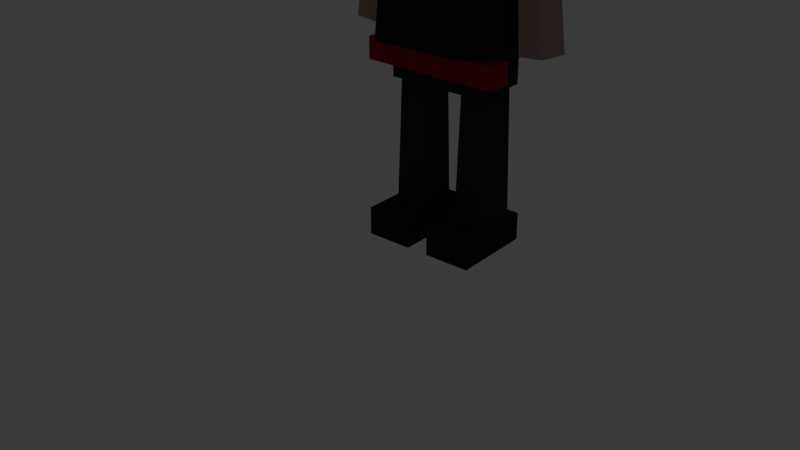 # Source: infected_girl.blend  (saved by Blender 5.1.30; exported with 4.5.12 LTS)
import bpy
from mathutils import Matrix  # noqa: F401  (used for matrix-valued properties, if any)

bpy.ops.wm.read_factory_settings(use_empty=True)
scene = bpy.context.scene
scene.name = 'Scene'

# ---- collections
col_collection = bpy.data.collections.new('Collection'); scene.collection.children.link(col_collection)

# ---- materials (node trees are filled in below, after node groups)
mat_legs = bpy.data.materials.new('legs')
mat_legs.diffuse_color = (0.025, 0.03, 0.045, 1.0)
mat_top = bpy.data.materials.new('top')
mat_top.diffuse_color = (0.018, 0.018, 0.025, 1.0)
mat_skin = bpy.data.materials.new('skin')
mat_skin.diffuse_color = (0.5, 0.34, 0.29, 1.0)
mat_hair = bpy.data.materials.new('hair')
mat_hair.diffuse_color = (0.008, 0.006, 0.009, 1.0)
mat_black = bpy.data.materials.new('black')
mat_black.diffuse_color = (0.012, 0.012, 0.018, 1.0)
mat_accent = bpy.data.materials.new('accent')
mat_accent.diffuse_color = (0.42, 0.015, 0.035, 1.0)
mat_eye_red = bpy.data.materials.new('eye_red')
mat_eye_red.diffuse_color = (0.9, 0.005, 0.01, 1.0)

# ---- material node trees
mat_legs.use_nodes = True; mat_legs.node_tree.nodes.clear()
_N = mat_legs.node_tree.nodes; _L = mat_legs.node_tree.links
n0 = _N.new('ShaderNodeBsdfPrincipled'); n0.name = 'Principled BSDF'; n0.location = (-200, 100)
n0.inputs[0].default_value = (0.025, 0.03, 0.045, 1.0)
n0.inputs[2].default_value = 1.0
n1 = _N.new('ShaderNodeOutputMaterial'); n1.name = 'Material Output'; n1.location = (200, 100)
_L.new(n0.outputs[0], n1.inputs[0])
n1.is_active_output = True
mat_top.use_nodes = True; mat_top.node_tree.nodes.clear()
_N = mat_top.node_tree.nodes; _L = mat_top.node_tree.links
n0 = _N.new('ShaderNodeBsdfPrincipled'); n0.name = 'Principled BSDF'; n0.location = (-200, 100)
n0.inputs[0].default_value = (0.018, 0.018, 0.025, 1.0)
n0.inputs[2].default_value = 1.0
n1 = _N.new('ShaderNodeOutputMaterial'); n1.name = 'Material Output'; n1.location = (200, 100)
_L.new(n0.outputs[0], n1.inputs[0])
n1.is_active_output = True
mat_skin.use_nodes = True; mat_skin.node_tree.nodes.clear()
_N = mat_skin.node_tree.nodes; _L = mat_skin.node_tree.links
n0 = _N.new('ShaderNodeBsdfPrincipled'); n0.name = 'Principled BSDF'; n0.location = (-200, 100)
n0.inputs[0].default_value = (0.5, 0.34, 0.29, 1.0)
n0.inputs[2].default_value = 1.0
n1 = _N.new('ShaderNodeOutputMaterial'); n1.name = 'Material Output'; n1.location = (200, 100)
_L.new(n0.outputs[0], n1.inputs[0])
n1.is_active_output = True
mat_hair.use_nodes = True; mat_hair.node_tree.nodes.clear()
_N = mat_hair.node_tree.nodes; _L = mat_hair.node_tree.links
n0 = _N.new('ShaderNodeBsdfPrincipled'); n0.name = 'Principled BSDF'; n0.location = (-200, 100)
n0.inputs[0].default_value = (0.008, 0.006, 0.009, 1.0)
n0.inputs[2].default_value = 1.0
n1 = _N.new('ShaderNodeOutputMaterial'); n1.name = 'Material Output'; n1.location = (200, 100)
_L.new(n0.outputs[0], n1.inputs[0])
n1.is_active_output = True
mat_black.use_nodes = True; mat_black.node_tree.nodes.clear()
_N = mat_black.node_tree.nodes; _L = mat_black.node_tree.links
n0 = _N.new('ShaderNodeBsdfPrincipled'); n0.name = 'Principled BSDF'; n0.location = (-200, 100)
n0.inputs[0].default_value = (0.012, 0.012, 0.018, 1.0)
n0.inputs[2].default_value = 1.0
n1 = _N.new('ShaderNodeOutputMaterial'); n1.name = 'Material Output'; n1.location = (200, 100)
_L.new(n0.outputs[0], n1.inputs[0])
n1.is_active_output = True
mat_accent.use_nodes = True; mat_accent.node_tree.nodes.clear()
_N = mat_accent.node_tree.nodes; _L = mat_accent.node_tree.links
n0 = _N.new('ShaderNodeBsdfPrincipled'); n0.name = 'Principled BSDF'; n0.location = (-200, 100)
n0.inputs[0].default_value = (0.42, 0.015, 0.035, 1.0)
n0.inputs[2].default_value = 1.0
n1 = _N.new('ShaderNodeOutputMaterial'); n1.name = 'Material Output'; n1.location = (200, 100)
_L.new(n0.outputs[0], n1.inputs[0])
n1.is_active_output = True
mat_eye_red.use_nodes = True; mat_eye_red.node_tree.nodes.clear()
_N = mat_eye_red.node_tree.nodes; _L = mat_eye_red.node_tree.links
n0 = _N.new('ShaderNodeBsdfPrincipled'); n0.name = 'Principled BSDF'; n0.location = (-200, 100)
n0.inputs[0].default_value = (0.9, 0.005, 0.01, 1.0)
n0.inputs[2].default_value = 1.0
n0.inputs[27].default_value = (1.0, 0.0, 0.0, 1.0)
n0.inputs[28].default_value = 2.0
n1 = _N.new('ShaderNodeOutputMaterial'); n1.name = 'Material Output'; n1.location = (200, 100)
_L.new(n0.outputs[0], n1.inputs[0])
n1.is_active_output = True

# ---- world
world_world = bpy.data.worlds.new('World'); scene.world = world_world
world_world.use_nodes = True; world_world.node_tree.nodes.clear()
_N = world_world.node_tree.nodes; _L = world_world.node_tree.links
n0 = _N.new('ShaderNodeOutputWorld'); n0.name = 'World Output'; n0.location = (200, 100)
n1 = _N.new('ShaderNodeBackground'); n1.name = 'Background'; n1.location = (-200, 100)
n1.inputs[0].default_value = (0.05088, 0.05088, 0.05088, 1.0)
_L.new(n1.outputs[0], n0.inputs[0])
n0.is_active_output = True
world_world.color = (0.02, 0.02, 0.025)
world_world.sun_shadow_jitter_overblur = 0.0

# ---- meshes
me_cube = bpy.data.meshes.new('Cube')
me_cube.from_pydata([(-0.32, -0.18, -0.17), (-0.32, -0.18, 0.17), (-0.32, 0.18, -0.17), (-0.32, 0.18, 0.17), (0.32, -0.18, -0.17), (0.32, -0.18, 0.17), (0.32, 0.18, -0.17), (0.32, 0.18, 0.17)], [], [(0, 1, 3, 2), (2, 3, 7, 6), (6, 7, 5, 4), (4, 5, 1, 0), (2, 6, 4, 0), (7, 3, 1, 5)])
_uv = me_cube.uv_layers.new(name='UVMap')
_uv.uv.foreach_set('vector', [0.375, 0.0, 0.625, 0.0, 0.625, 0.25, 0.375, 0.25, 0.375, 0.25, 0.625, 0.25, 0.625, 0.5, 0.375, 0.5, 0.375, 0.5, 0.625, 0.5, 0.625, 0.75, 0.375, 0.75, 0.375, 0.75, 0.625, 0.75, 0.625, 1.0, 0.375, 1.0, 0.125, 0.5, 0.375, 0.5, 0.375, 0.75, 0.125, 0.75, 0.625, 0.5, 0.875, 0.5, 0.875, 0.75, 0.625, 0.75])
me_cube.materials.append(mat_legs)
me_cube.update()
me_cone = bpy.data.meshes.new('Cone')
me_cone.from_pydata([(0.0, 0.48, -0.49), (0.0, 0.3936, 0.49), (0.4565, 0.1483, -0.49), (0.3743, 0.1216, 0.49), (0.2821, -0.3883, -0.49), (0.2314, -0.3184, 0.49), (-0.2821, -0.3883, -0.49), (-0.2314, -0.3184, 0.49), (-0.4565, 0.1483, -0.49), (-0.3743, 0.1216, 0.49)], [], [(0, 1, 3, 2), (2, 3, 5, 4), (4, 5, 7, 6), (3, 1, 9, 7, 5), (6, 7, 9, 8), (8, 9, 1, 0), (0, 2, 4, 6, 8)])
_uv = me_cone.uv_layers.new(name='UVMap')
_uv.uv.foreach_set('vector', [1.0, 0.5, 1.0, 1.0, 0.8, 1.0, 0.8, 0.5, 0.8, 0.5, 0.8, 1.0, 0.6, 1.0, 0.6, 0.5, 0.6, 0.5, 0.6, 1.0, 0.4, 1.0, 0.4, 0.5, 0.4783, 0.3242, 0.25, 0.49, 0.02175, 0.3242, 0.1089, 0.05584, 0.3911, 0.05584, 0.4, 0.5, 0.4, 1.0, 0.2, 1.0, 0.2, 0.5, 0.2, 0.5, 0.2, 1.0, 2.98e-08, 1.0, 2.98e-08, 0.5, 0.75, 0.49, 0.9783, 0.3242, 0.8911, 0.05584, 0.6089, 0.05584, 0.5217, 0.3242])
me_cone.materials.append(mat_top)
me_cone.update()
me_cone_001 = bpy.data.meshes.new('Cone.001')
me_cone_001.from_pydata([(0.0, 0.15, -0.12), (0.0, 0.123, 0.12), (0.1427, 0.04635, -0.12), (0.117, 0.03801, 0.12), (0.08817, -0.1214, -0.12), (0.0723, -0.09951, 0.12), (-0.08817, -0.1214, -0.12), (-0.0723, -0.09951, 0.12), (-0.1427, 0.04635, -0.12), (-0.117, 0.03801, 0.12)], [], [(0, 1, 3, 2), (2, 3, 5, 4), (4, 5, 7, 6), (3, 1, 9, 7, 5), (6, 7, 9, 8), (8, 9, 1, 0), (0, 2, 4, 6, 8)])
_uv = me_cone_001.uv_layers.new(name='UVMap')
_uv.uv.foreach_set('vector', [1.0, 0.5, 1.0, 1.0, 0.8, 1.0, 0.8, 0.5, 0.8, 0.5, 0.8, 1.0, 0.6, 1.0, 0.6, 0.5, 0.6, 0.5, 0.6, 1.0, 0.4, 1.0, 0.4, 0.5, 0.4783, 0.3242, 0.25, 0.49, 0.02175, 0.3242, 0.1089, 0.05584, 0.3911, 0.05584, 0.4, 0.5, 0.4, 1.0, 0.2, 1.0, 0.2, 0.5, 0.2, 0.5, 0.2, 1.0, 2.98e-08, 1.0, 2.98e-08, 0.5, 0.75, 0.49, 0.9783, 0.3242, 0.8911, 0.05584, 0.6089, 0.05584, 0.5217, 0.3242])
me_cone_001.materials.append(mat_skin)
me_cone_001.update()
me_icosphere = bpy.data.meshes.new('Icosphere')
me_icosphere.from_pydata([(0.0, 0.0, -0.4104), (0.253, -0.1758, -0.1835), (-0.09662, -0.2845, -0.1835), (-0.3127, 0.0, -0.1835), (-0.09662, 0.2845, -0.1835), (0.253, 0.1758, -0.1835), (0.09662, -0.2845, 0.1835), (-0.253, -0.1758, 0.1835), (-0.253, 0.1758, 0.1835), (0.09662, 0.2845, 0.1835), (0.3127, 0.0, 0.1835), (0.0, 0.0, 0.4104)], [], [(0, 1, 2), (1, 0, 5), (0, 2, 3), (0, 3, 4), (0, 4, 5), (1, 5, 10), (2, 1, 6), (3, 2, 7), (4, 3, 8), (5, 4, 9), (1, 10, 6), (2, 6, 7), (3, 7, 8), (4, 8, 9), (5, 9, 10), (6, 10, 11), (7, 6, 11), (8, 7, 11), (9, 8, 11), (10, 9, 11)])
_uv = me_icosphere.uv_layers.new(name='UVMap')
_uv.uv.foreach_set('vector', [0.1818, 0.0, 0.2727, 0.1575, 0.09091, 0.1575, 0.2727, 0.1575, 0.3636, 0.0, 0.4545, 0.1575, 0.9091, 0.0, 1.0, 0.1575, 0.8182, 0.1575, 0.7273, 0.0, 0.8182, 0.1575, 0.6364, 0.1575, 0.5455, 0.0, 0.6364, 0.1575, 0.4545, 0.1575, 0.2727, 0.1575, 0.4545, 0.1575, 0.3636, 0.3149, 0.09091, 0.1575, 0.2727, 0.1575, 0.1818, 0.3149, 0.8182, 0.1575, 1.0, 0.1575, 0.9091, 0.3149, 0.6364, 0.1575, 0.8182, 0.1575, 0.7273, 0.3149, 0.4545, 0.1575, 0.6364, 0.1575, 0.5455, 0.3149, 0.2727, 0.1575, 0.3636, 0.3149, 0.1818, 0.3149, 0.09091, 0.1575, 0.1818, 0.3149, 0.0, 0.3149, 0.8182, 0.1575, 0.9091, 0.3149, 0.7273, 0.3149, 0.6364, 0.1575, 0.7273, 0.3149, 0.5455, 0.3149, 0.4545, 0.1575, 0.5455, 0.3149, 0.3636, 0.3149, 0.1818, 0.3149, 0.3636, 0.3149, 0.2727, 0.4724, 0.0, 0.3149, 0.1818, 0.3149, 0.09091, 0.4724, 0.7273, 0.3149, 0.9091, 0.3149, 0.8182, 0.4724, 0.5455, 0.3149, 0.7273, 0.3149, 0.6364, 0.4724, 0.3636, 0.3149, 0.5455, 0.3149, 0.4545, 0.4724])
me_icosphere.materials.append(mat_skin)
me_icosphere.update()
me_icosphere_001 = bpy.data.meshes.new('Icosphere.001')
me_icosphere_001.from_pydata([(0.0, 0.0, -0.4252), (0.2931, -0.1959, -0.1902), (-0.1119, -0.3169, -0.1902), (-0.3622, 0.0, -0.1902), (-0.1119, 0.3169, -0.1902), (0.2931, 0.1959, -0.1902), (0.1119, -0.3169, 0.1902), (-0.2931, -0.1959, 0.1902), (-0.2931, 0.1959, 0.1902), (0.1119, 0.3169, 0.1902), (0.3622, 0.0, 0.1902), (0.0, 0.0, 0.4252)], [], [(0, 1, 2), (1, 0, 5), (0, 2, 3), (0, 3, 4), (0, 4, 5), (1, 5, 10), (2, 1, 6), (3, 2, 7), (4, 3, 8), (5, 4, 9), (1, 10, 6), (2, 6, 7), (3, 7, 8), (4, 8, 9), (5, 9, 10), (6, 10, 11), (7, 6, 11), (8, 7, 11), (9, 8, 11), (10, 9, 11)])
_uv = me_icosphere_001.uv_layers.new(name='UVMap')
_uv.uv.foreach_set('vector', [0.1818, 0.0, 0.2727, 0.1575, 0.09091, 0.1575, 0.2727, 0.1575, 0.3636, 0.0, 0.4545, 0.1575, 0.9091, 0.0, 1.0, 0.1575, 0.8182, 0.1575, 0.7273, 0.0, 0.8182, 0.1575, 0.6364, 0.1575, 0.5455, 0.0, 0.6364, 0.1575, 0.4545, 0.1575, 0.2727, 0.1575, 0.4545, 0.1575, 0.3636, 0.3149, 0.09091, 0.1575, 0.2727, 0.1575, 0.1818, 0.3149, 0.8182, 0.1575, 1.0, 0.1575, 0.9091, 0.3149, 0.6364, 0.1575, 0.8182, 0.1575, 0.7273, 0.3149, 0.4545, 0.1575, 0.6364, 0.1575, 0.5455, 0.3149, 0.2727, 0.1575, 0.3636, 0.3149, 0.1818, 0.3149, 0.09091, 0.1575, 0.1818, 0.3149, 0.0, 0.3149, 0.8182, 0.1575, 0.9091, 0.3149, 0.7273, 0.3149, 0.6364, 0.1575, 0.7273, 0.3149, 0.5455, 0.3149, 0.4545, 0.1575, 0.5455, 0.3149, 0.3636, 0.3149, 0.1818, 0.3149, 0.3636, 0.3149, 0.2727, 0.4724, 0.0, 0.3149, 0.1818, 0.3149, 0.09091, 0.4724, 0.7273, 0.3149, 0.9091, 0.3149, 0.8182, 0.4724, 0.5455, 0.3149, 0.7273, 0.3149, 0.6364, 0.4724, 0.3636, 0.3149, 0.5455, 0.3149, 0.4545, 0.4724])
me_icosphere_001.materials.append(mat_hair)
me_icosphere_001.update()
me_cube_001 = bpy.data.meshes.new('Cube.001')
me_cube_001.from_pydata([(-0.35, -0.05, -0.085), (-0.35, -0.05, 0.085), (-0.35, 0.05, -0.085), (-0.35, 0.05, 0.085), (0.35, -0.05, -0.085), (0.35, -0.05, 0.085), (0.35, 0.05, -0.085), (0.35, 0.05, 0.085)], [], [(0, 1, 3, 2), (2, 3, 7, 6), (6, 7, 5, 4), (4, 5, 1, 0), (2, 6, 4, 0), (7, 3, 1, 5)])
_uv = me_cube_001.uv_layers.new(name='UVMap')
_uv.uv.foreach_set('vector', [0.375, 0.0, 0.625, 0.0, 0.625, 0.25, 0.375, 0.25, 0.375, 0.25, 0.625, 0.25, 0.625, 0.5, 0.375, 0.5, 0.375, 0.5, 0.625, 0.5, 0.625, 0.75, 0.375, 0.75, 0.375, 0.75, 0.625, 0.75, 0.625, 1.0, 0.375, 1.0, 0.125, 0.5, 0.375, 0.5, 0.375, 0.75, 0.125, 0.75, 0.625, 0.5, 0.875, 0.5, 0.875, 0.75, 0.625, 0.75])
me_cube_001.materials.append(mat_hair)
me_cube_001.update()
me_cone_002 = bpy.data.meshes.new('Cone.002')
me_cone_002.from_pydata([(0.0, 0.13, -0.43), (0.0, 0.1066, 0.43), (0.1236, 0.04017, -0.43), (0.1014, 0.03294, 0.43), (0.07641, -0.1052, -0.43), (0.06266, -0.08624, 0.43), (-0.07641, -0.1052, -0.43), (-0.06266, -0.08624, 0.43), (-0.1236, 0.04017, -0.43), (-0.1014, 0.03294, 0.43)], [], [(0, 1, 3, 2), (2, 3, 5, 4), (4, 5, 7, 6), (3, 1, 9, 7, 5), (6, 7, 9, 8), (8, 9, 1, 0), (0, 2, 4, 6, 8)])
_uv = me_cone_002.uv_layers.new(name='UVMap')
_uv.uv.foreach_set('vector', [1.0, 0.5, 1.0, 1.0, 0.8, 1.0, 0.8, 0.5, 0.8, 0.5, 0.8, 1.0, 0.6, 1.0, 0.6, 0.5, 0.6, 0.5, 0.6, 1.0, 0.4, 1.0, 0.4, 0.5, 0.4783, 0.3242, 0.25, 0.49, 0.02175, 0.3242, 0.1089, 0.05584, 0.3911, 0.05584, 0.4, 0.5, 0.4, 1.0, 0.2, 1.0, 0.2, 0.5, 0.2, 0.5, 0.2, 1.0, 2.98e-08, 1.0, 2.98e-08, 0.5, 0.75, 0.49, 0.9783, 0.3242, 0.8911, 0.05584, 0.6089, 0.05584, 0.5217, 0.3242])
me_cone_002.materials.append(mat_skin)
me_cone_002.update()
me_cone_003 = bpy.data.meshes.new('Cone.003')
me_cone_003.from_pydata([(0.0, 0.13, -0.43), (0.0, 0.1066, 0.43), (0.1236, 0.04017, -0.43), (0.1014, 0.03294, 0.43), (0.07641, -0.1052, -0.43), (0.06266, -0.08624, 0.43), (-0.07641, -0.1052, -0.43), (-0.06266, -0.08624, 0.43), (-0.1236, 0.04017, -0.43), (-0.1014, 0.03294, 0.43)], [], [(0, 1, 3, 2), (2, 3, 5, 4), (4, 5, 7, 6), (3, 1, 9, 7, 5), (6, 7, 9, 8), (8, 9, 1, 0), (0, 2, 4, 6, 8)])
_uv = me_cone_003.uv_layers.new(name='UVMap')
_uv.uv.foreach_set('vector', [1.0, 0.5, 1.0, 1.0, 0.8, 1.0, 0.8, 0.5, 0.8, 0.5, 0.8, 1.0, 0.6, 1.0, 0.6, 0.5, 0.6, 0.5, 0.6, 1.0, 0.4, 1.0, 0.4, 0.5, 0.4783, 0.3242, 0.25, 0.49, 0.02175, 0.3242, 0.1089, 0.05584, 0.3911, 0.05584, 0.4, 0.5, 0.4, 1.0, 0.2, 1.0, 0.2, 0.5, 0.2, 0.5, 0.2, 1.0, 2.98e-08, 1.0, 2.98e-08, 0.5, 0.75, 0.49, 0.9783, 0.3242, 0.8911, 0.05584, 0.6089, 0.05584, 0.5217, 0.3242])
me_cone_003.materials.append(mat_skin)
me_cone_003.update()
me_cone_004 = bpy.data.meshes.new('Cone.004')
me_cone_004.from_pydata([(0.0, 0.17, -0.54), (0.0, 0.1394, 0.54), (0.1617, 0.05253, -0.54), (0.1326, 0.04308, 0.54), (0.09992, -0.1375, -0.54), (0.08194, -0.1128, 0.54), (-0.09992, -0.1375, -0.54), (-0.08194, -0.1128, 0.54), (-0.1617, 0.05253, -0.54), (-0.1326, 0.04308, 0.54)], [], [(0, 1, 3, 2), (2, 3, 5, 4), (4, 5, 7, 6), (3, 1, 9, 7, 5), (6, 7, 9, 8), (8, 9, 1, 0), (0, 2, 4, 6, 8)])
_uv = me_cone_004.uv_layers.new(name='UVMap')
_uv.uv.foreach_set('vector', [1.0, 0.5, 1.0, 1.0, 0.8, 1.0, 0.8, 0.5, 0.8, 0.5, 0.8, 1.0, 0.6, 1.0, 0.6, 0.5, 0.6, 0.5, 0.6, 1.0, 0.4, 1.0, 0.4, 0.5, 0.4783, 0.3242, 0.25, 0.49, 0.02175, 0.3242, 0.1089, 0.05584, 0.3911, 0.05584, 0.4, 0.5, 0.4, 1.0, 0.2, 1.0, 0.2, 0.5, 0.2, 0.5, 0.2, 1.0, 2.98e-08, 1.0, 2.98e-08, 0.5, 0.75, 0.49, 0.9783, 0.3242, 0.8911, 0.05584, 0.6089, 0.05584, 0.5217, 0.3242])
me_cone_004.materials.append(mat_legs)
me_cone_004.update()
me_cone_005 = bpy.data.meshes.new('Cone.005')
me_cone_005.from_pydata([(0.0, 0.17, -0.54), (0.0, 0.1394, 0.54), (0.1617, 0.05253, -0.54), (0.1326, 0.04308, 0.54), (0.09992, -0.1375, -0.54), (0.08194, -0.1128, 0.54), (-0.09992, -0.1375, -0.54), (-0.08194, -0.1128, 0.54), (-0.1617, 0.05253, -0.54), (-0.1326, 0.04308, 0.54)], [], [(0, 1, 3, 2), (2, 3, 5, 4), (4, 5, 7, 6), (3, 1, 9, 7, 5), (6, 7, 9, 8), (8, 9, 1, 0), (0, 2, 4, 6, 8)])
_uv = me_cone_005.uv_layers.new(name='UVMap')
_uv.uv.foreach_set('vector', [1.0, 0.5, 1.0, 1.0, 0.8, 1.0, 0.8, 0.5, 0.8, 0.5, 0.8, 1.0, 0.6, 1.0, 0.6, 0.5, 0.6, 0.5, 0.6, 1.0, 0.4, 1.0, 0.4, 0.5, 0.4783, 0.3242, 0.25, 0.49, 0.02175, 0.3242, 0.1089, 0.05584, 0.3911, 0.05584, 0.4, 0.5, 0.4, 1.0, 0.2, 1.0, 0.2, 0.5, 0.2, 0.5, 0.2, 1.0, 2.98e-08, 1.0, 2.98e-08, 0.5, 0.75, 0.49, 0.9783, 0.3242, 0.8911, 0.05584, 0.6089, 0.05584, 0.5217, 0.3242])
me_cone_005.materials.append(mat_legs)
me_cone_005.update()
me_cube_002 = bpy.data.meshes.new('Cube.002')
me_cube_002.from_pydata([(-0.15, -0.26, -0.09), (-0.15, -0.26, 0.09), (-0.15, 0.26, -0.09), (-0.15, 0.26, 0.09), (0.15, -0.26, -0.09), (0.15, -0.26, 0.09), (0.15, 0.26, -0.09), (0.15, 0.26, 0.09)], [], [(0, 1, 3, 2), (2, 3, 7, 6), (6, 7, 5, 4), (4, 5, 1, 0), (2, 6, 4, 0), (7, 3, 1, 5)])
_uv = me_cube_002.uv_layers.new(name='UVMap')
_uv.uv.foreach_set('vector', [0.375, 0.0, 0.625, 0.0, 0.625, 0.25, 0.375, 0.25, 0.375, 0.25, 0.625, 0.25, 0.625, 0.5, 0.375, 0.5, 0.375, 0.5, 0.625, 0.5, 0.625, 0.75, 0.375, 0.75, 0.375, 0.75, 0.625, 0.75, 0.625, 1.0, 0.375, 1.0, 0.125, 0.5, 0.375, 0.5, 0.375, 0.75, 0.125, 0.75, 0.625, 0.5, 0.875, 0.5, 0.875, 0.75, 0.625, 0.75])
me_cube_002.materials.append(mat_black)
me_cube_002.update()
me_cube_003 = bpy.data.meshes.new('Cube.003')
me_cube_003.from_pydata([(-0.15, -0.26, -0.09), (-0.15, -0.26, 0.09), (-0.15, 0.26, -0.09), (-0.15, 0.26, 0.09), (0.15, -0.26, -0.09), (0.15, -0.26, 0.09), (0.15, 0.26, -0.09), (0.15, 0.26, 0.09)], [], [(0, 1, 3, 2), (2, 3, 7, 6), (6, 7, 5, 4), (4, 5, 1, 0), (2, 6, 4, 0), (7, 3, 1, 5)])
_uv = me_cube_003.uv_layers.new(name='UVMap')
_uv.uv.foreach_set('vector', [0.375, 0.0, 0.625, 0.0, 0.625, 0.25, 0.375, 0.25, 0.375, 0.25, 0.625, 0.25, 0.625, 0.5, 0.375, 0.5, 0.375, 0.5, 0.625, 0.5, 0.625, 0.75, 0.375, 0.75, 0.375, 0.75, 0.625, 0.75, 0.625, 1.0, 0.375, 1.0, 0.125, 0.5, 0.375, 0.5, 0.375, 0.75, 0.125, 0.75, 0.625, 0.5, 0.875, 0.5, 0.875, 0.75, 0.625, 0.75])
me_cube_003.materials.append(mat_black)
me_cube_003.update()
me_cube_004 = bpy.data.meshes.new('Cube.004')
me_cube_004.from_pydata([(-0.44, -0.075, -0.07), (-0.44, -0.075, 0.07), (-0.44, 0.075, -0.07), (-0.44, 0.075, 0.07), (0.44, -0.075, -0.07), (0.44, -0.075, 0.07), (0.44, 0.075, -0.07), (0.44, 0.075, 0.07)], [], [(0, 1, 3, 2), (2, 3, 7, 6), (6, 7, 5, 4), (4, 5, 1, 0), (2, 6, 4, 0), (7, 3, 1, 5)])
_uv = me_cube_004.uv_layers.new(name='UVMap')
_uv.uv.foreach_set('vector', [0.375, 0.0, 0.625, 0.0, 0.625, 0.25, 0.375, 0.25, 0.375, 0.25, 0.625, 0.25, 0.625, 0.5, 0.375, 0.5, 0.375, 0.5, 0.625, 0.5, 0.625, 0.75, 0.375, 0.75, 0.375, 0.75, 0.625, 0.75, 0.625, 1.0, 0.375, 1.0, 0.125, 0.5, 0.375, 0.5, 0.375, 0.75, 0.125, 0.75, 0.625, 0.5, 0.875, 0.5, 0.875, 0.75, 0.625, 0.75])
me_cube_004.materials.append(mat_accent)
me_cube_004.update()
me_cube_005 = bpy.data.meshes.new('Cube.005')
me_cube_005.from_pydata([(-0.04, -0.04, -0.23), (-0.04, -0.04, 0.23), (-0.04, 0.04, -0.23), (-0.04, 0.04, 0.23), (0.04, -0.04, -0.23), (0.04, -0.04, 0.23), (0.04, 0.04, -0.23), (0.04, 0.04, 0.23)], [], [(0, 1, 3, 2), (2, 3, 7, 6), (6, 7, 5, 4), (4, 5, 1, 0), (2, 6, 4, 0), (7, 3, 1, 5)])
_uv = me_cube_005.uv_layers.new(name='UVMap')
_uv.uv.foreach_set('vector', [0.375, 0.0, 0.625, 0.0, 0.625, 0.25, 0.375, 0.25, 0.375, 0.25, 0.625, 0.25, 0.625, 0.5, 0.375, 0.5, 0.375, 0.5, 0.625, 0.5, 0.625, 0.75, 0.375, 0.75, 0.375, 0.75, 0.625, 0.75, 0.625, 1.0, 0.375, 1.0, 0.125, 0.5, 0.375, 0.5, 0.375, 0.75, 0.125, 0.75, 0.625, 0.5, 0.875, 0.5, 0.875, 0.75, 0.625, 0.75])
me_cube_005.materials.append(mat_accent)
me_cube_005.update()
me_cube_006 = bpy.data.meshes.new('Cube.006')
me_cube_006.from_pydata([(-0.0375, -0.0175, -0.0225), (-0.0375, -0.0175, 0.0225), (-0.0375, 0.0175, -0.0225), (-0.0375, 0.0175, 0.0225), (0.0375, -0.0175, -0.0225), (0.0375, -0.0175, 0.0225), (0.0375, 0.0175, -0.0225), (0.0375, 0.0175, 0.0225)], [], [(0, 1, 3, 2), (2, 3, 7, 6), (6, 7, 5, 4), (4, 5, 1, 0), (2, 6, 4, 0), (7, 3, 1, 5)])
_uv = me_cube_006.uv_layers.new(name='UVMap')
_uv.uv.foreach_set('vector', [0.375, 0.0, 0.625, 0.0, 0.625, 0.25, 0.375, 0.25, 0.375, 0.25, 0.625, 0.25, 0.625, 0.5, 0.375, 0.5, 0.375, 0.5, 0.625, 0.5, 0.625, 0.75, 0.375, 0.75, 0.375, 0.75, 0.625, 0.75, 0.625, 1.0, 0.375, 1.0, 0.125, 0.5, 0.375, 0.5, 0.375, 0.75, 0.125, 0.75, 0.625, 0.5, 0.875, 0.5, 0.875, 0.75, 0.625, 0.75])
me_cube_006.materials.append(mat_eye_red)
me_cube_006.update()
me_cube_007 = bpy.data.meshes.new('Cube.007')
me_cube_007.from_pydata([(-0.0375, -0.0175, -0.0225), (-0.0375, -0.0175, 0.0225), (-0.0375, 0.0175, -0.0225), (-0.0375, 0.0175, 0.0225), (0.0375, -0.0175, -0.0225), (0.0375, -0.0175, 0.0225), (0.0375, 0.0175, -0.0225), (0.0375, 0.0175, 0.0225)], [], [(0, 1, 3, 2), (2, 3, 7, 6), (6, 7, 5, 4), (4, 5, 1, 0), (2, 6, 4, 0), (7, 3, 1, 5)])
_uv = me_cube_007.uv_layers.new(name='UVMap')
_uv.uv.foreach_set('vector', [0.375, 0.0, 0.625, 0.0, 0.625, 0.25, 0.375, 0.25, 0.375, 0.25, 0.625, 0.25, 0.625, 0.5, 0.375, 0.5, 0.375, 0.5, 0.625, 0.5, 0.625, 0.75, 0.375, 0.75, 0.375, 0.75, 0.625, 0.75, 0.625, 1.0, 0.375, 1.0, 0.125, 0.5, 0.375, 0.5, 0.375, 0.75, 0.125, 0.75, 0.625, 0.5, 0.875, 0.5, 0.875, 0.75, 0.625, 0.75])
me_cube_007.materials.append(mat_eye_red)
me_cube_007.update()
me_cube_008 = bpy.data.meshes.new('Cube.008')
me_cube_008.from_pydata([(-0.045, -0.0125, -0.025), (-0.045, -0.0125, 0.025), (-0.045, 0.0125, -0.025), (-0.045, 0.0125, 0.025), (0.045, -0.0125, -0.025), (0.045, -0.0125, 0.025), (0.045, 0.0125, -0.025), (0.045, 0.0125, 0.025)], [], [(0, 1, 3, 2), (2, 3, 7, 6), (6, 7, 5, 4), (4, 5, 1, 0), (2, 6, 4, 0), (7, 3, 1, 5)])
_uv = me_cube_008.uv_layers.new(name='UVMap')
_uv.uv.foreach_set('vector', [0.375, 0.0, 0.625, 0.0, 0.625, 0.25, 0.375, 0.25, 0.375, 0.25, 0.625, 0.25, 0.625, 0.5, 0.375, 0.5, 0.375, 0.5, 0.625, 0.5, 0.625, 0.75, 0.375, 0.75, 0.375, 0.75, 0.625, 0.75, 0.625, 1.0, 0.375, 1.0, 0.125, 0.5, 0.375, 0.5, 0.375, 0.75, 0.125, 0.75, 0.625, 0.5, 0.875, 0.5, 0.875, 0.75, 0.625, 0.75])
me_cube_008.materials.append(mat_accent)
me_cube_008.update()
arm_si_rig = bpy.data.armatures.new('SI_Rig')  # bones are not reproduced

# ---- objects
ob_si_rig = bpy.data.objects.new('SI_Rig', arm_si_rig)
ob_hips = bpy.data.objects.new('hips', me_cube)
ob_torso = bpy.data.objects.new('torso', me_cone)
ob_neck = bpy.data.objects.new('neck', me_cone_001)
ob_head = bpy.data.objects.new('head', me_icosphere)
ob_hair_cap = bpy.data.objects.new('hair_cap', me_icosphere_001)
ob_fringe = bpy.data.objects.new('fringe', me_cube_001)
ob_arm_l = bpy.data.objects.new('arm_l', me_cone_002)
ob_arm_r = bpy.data.objects.new('arm_r', me_cone_003)
ob_leg_l = bpy.data.objects.new('leg_l', me_cone_004)
ob_leg_r = bpy.data.objects.new('leg_r', me_cone_005)
ob_boot_l = bpy.data.objects.new('boot_l', me_cube_002)
ob_boot_r = bpy.data.objects.new('boot_r', me_cube_003)
ob_plaid = bpy.data.objects.new('plaid', me_cube_004)
ob_inner_color = bpy.data.objects.new('inner_color', me_cube_005)
ob_eye_l = bpy.data.objects.new('eye_l', me_cube_006)
ob_eye_r = bpy.data.objects.new('eye_r', me_cube_007)
ob_mouth_blood = bpy.data.objects.new('mouth_blood', me_cube_008)

# ---- transforms, parenting, visibility, modifiers, constraints
ob_si_rig.location = (0.0, 0.0, 0.0)
ob_hips.parent = ob_si_rig
ob_hips.location = (0.0, 0.0, 1.18)
_vg = ob_hips.vertex_groups.new(name='hips')
_vg.add([0, 1, 2, 3, 4, 5, 6, 7], 1.0, 'REPLACE')
_m = ob_hips.modifiers.new('SI_Armature', 'ARMATURE')
_m.object = ob_si_rig
ob_torso.parent = ob_si_rig
ob_torso.location = (0.0, 0.0, 1.78)
_vg = ob_torso.vertex_groups.new(name='torso')
_vg.add([0, 1, 2, 3, 4, 5, 6, 7, 8, 9], 1.0, 'REPLACE')
_m = ob_torso.modifiers.new('SI_Armature', 'ARMATURE')
_m.object = ob_si_rig
ob_neck.parent = ob_si_rig
ob_neck.location = (0.0, 0.0, 2.35)
_vg = ob_neck.vertex_groups.new(name='head')
_vg.add([0, 1, 2, 3, 4, 5, 6, 7, 8, 9], 1.0, 'REPLACE')
_m = ob_neck.modifiers.new('SI_Armature', 'ARMATURE')
_m.object = ob_si_rig
ob_head.parent = ob_si_rig
ob_head.location = (0.0, 0.0, 2.72)
_vg = ob_head.vertex_groups.new(name='head')
_vg.add([0, 1, 2, 3, 4, 5, 6, 7, 8, 9, 10, 11], 1.0, 'REPLACE')
_m = ob_head.modifiers.new('SI_Armature', 'ARMATURE')
_m.object = ob_si_rig
ob_hair_cap.parent = ob_si_rig
ob_hair_cap.location = (0.0, -0.01, 2.83)
_vg = ob_hair_cap.vertex_groups.new(name='head')
_vg.add([0, 1, 2, 3, 4, 5, 6, 7, 8, 9, 10, 11], 1.0, 'REPLACE')
_m = ob_hair_cap.modifiers.new('SI_Armature', 'ARMATURE')
_m.object = ob_si_rig
ob_fringe.parent = ob_si_rig
ob_fringe.location = (0.0, -0.34, 2.88)
_vg = ob_fringe.vertex_groups.new(name='head')
_vg.add([0, 1, 2, 3, 4, 5, 6, 7], 1.0, 'REPLACE')
_m = ob_fringe.modifiers.new('SI_Armature', 'ARMATURE')
_m.object = ob_si_rig
ob_arm_l.parent = ob_si_rig
ob_arm_l.location = (-0.54, 0.0, 1.72)
ob_arm_l.rotation_euler = (0.0, 0.1, 0.0)
_vg = ob_arm_l.vertex_groups.new(name='arm.L')
_vg.add([0, 1, 2, 3, 4, 5, 6, 7, 8, 9], 1.0, 'REPLACE')
_m = ob_arm_l.modifiers.new('SI_Armature', 'ARMATURE')
_m.object = ob_si_rig
ob_arm_r.parent = ob_si_rig
ob_arm_r.location = (0.54, 0.0, 1.72)
ob_arm_r.rotation_euler = (0.0, -0.1, 0.0)
_vg = ob_arm_r.vertex_groups.new(name='arm.R')
_vg.add([0, 1, 2, 3, 4, 5, 6, 7, 8, 9], 1.0, 'REPLACE')
_m = ob_arm_r.modifiers.new('SI_Armature', 'ARMATURE')
_m.object = ob_si_rig
ob_leg_l.parent = ob_si_rig
ob_leg_l.location = (-0.22, 0.0, 0.65)
_vg = ob_leg_l.vertex_groups.new(name='leg.L')
_vg.add([0, 1, 2, 3, 4, 5, 6, 7, 8, 9], 1.0, 'REPLACE')
_m = ob_leg_l.modifiers.new('SI_Armature', 'ARMATURE')
_m.object = ob_si_rig
ob_leg_r.parent = ob_si_rig
ob_leg_r.location = (0.22, 0.0, 0.65)
_vg = ob_leg_r.vertex_groups.new(name='leg.R')
_vg.add([0, 1, 2, 3, 4, 5, 6, 7, 8, 9], 1.0, 'REPLACE')
_m = ob_leg_r.modifiers.new('SI_Armature', 'ARMATURE')
_m.object = ob_si_rig
ob_boot_l.parent = ob_si_rig
ob_boot_l.location = (-0.22, -0.08, 0.1)
_vg = ob_boot_l.vertex_groups.new(name='leg.L')
_vg.add([0, 1, 2, 3, 4, 5, 6, 7], 1.0, 'REPLACE')
_m = ob_boot_l.modifiers.new('SI_Armature', 'ARMATURE')
_m.object = ob_si_rig
ob_boot_r.parent = ob_si_rig
ob_boot_r.location = (0.22, -0.08, 0.1)
_vg = ob_boot_r.vertex_groups.new(name='leg.R')
_vg.add([0, 1, 2, 3, 4, 5, 6, 7], 1.0, 'REPLACE')
_m = ob_boot_r.modifiers.new('SI_Armature', 'ARMATURE')
_m.object = ob_si_rig
ob_plaid.parent = ob_si_rig
ob_plaid.location = (0.0, -0.18, 1.18)
_vg = ob_plaid.vertex_groups.new(name='hips')
_vg.add([0, 1, 2, 3, 4, 5, 6, 7], 1.0, 'REPLACE')
_m = ob_plaid.modifiers.new('SI_Armature', 'ARMATURE')
_m.object = ob_si_rig
ob_inner_color.parent = ob_si_rig
ob_inner_color.location = (-0.28, -0.34, 2.68)
_vg = ob_inner_color.vertex_groups.new(name='head')
_vg.add([0, 1, 2, 3, 4, 5, 6, 7], 1.0, 'REPLACE')
_m = ob_inner_color.modifiers.new('SI_Armature', 'ARMATURE')
_m.object = ob_si_rig
ob_eye_l.parent = ob_si_rig
ob_eye_l.location = (-0.12, -0.345, 2.73)
_vg = ob_eye_l.vertex_groups.new(name='head')
_vg.add([0, 1, 2, 3, 4, 5, 6, 7], 1.0, 'REPLACE')
_m = ob_eye_l.modifiers.new('SI_Armature', 'ARMATURE')
_m.object = ob_si_rig
ob_eye_r.parent = ob_si_rig
ob_eye_r.location = (0.12, -0.345, 2.73)
_vg = ob_eye_r.vertex_groups.new(name='head')
_vg.add([0, 1, 2, 3, 4, 5, 6, 7], 1.0, 'REPLACE')
_m = ob_eye_r.modifiers.new('SI_Armature', 'ARMATURE')
_m.object = ob_si_rig
ob_mouth_blood.parent = ob_si_rig
ob_mouth_blood.location = (0.18, -0.35, 2.54)
_vg = ob_mouth_blood.vertex_groups.new(name='head')
_vg.add([0, 1, 2, 3, 4, 5, 6, 7], 1.0, 'REPLACE')
_m = ob_mouth_blood.modifiers.new('SI_Armature', 'ARMATURE')
_m.object = ob_si_rig

# ---- collection membership
col_collection.objects.link(ob_si_rig)
col_collection.objects.link(ob_hips)
col_collection.objects.link(ob_torso)
col_collection.objects.link(ob_neck)
col_collection.objects.link(ob_head)
col_collection.objects.link(ob_hair_cap)
col_collection.objects.link(ob_fringe)
col_collection.objects.link(ob_arm_l)
col_collection.objects.link(ob_arm_r)
col_collection.objects.link(ob_leg_l)
col_collection.objects.link(ob_leg_r)
col_collection.objects.link(ob_boot_l)
col_collection.objects.link(ob_boot_r)
col_collection.objects.link(ob_plaid)
col_collection.objects.link(ob_inner_color)
col_collection.objects.link(ob_eye_l)
col_collection.objects.link(ob_eye_r)
col_collection.objects.link(ob_mouth_blood)

# ---- scene / render settings (as saved in the file)
scene.frame_start = 1; scene.frame_end = 30; scene.frame_set(1)
scene.render.engine = 'BLENDER_EEVEE_NEXT'
scene.render.bake_bias = 0.0
scene.render.bake_samples = 0
scene.cycles.sampling_pattern = 'TABULATED_SOBOL'
scene.eevee.use_volume_custom_range = False
bpy.context.view_layer.update()

# ---- added for rendering (the .blend has no active camera): camera
cam_auto = bpy.data.cameras.new('AutoCamera')
cam_auto.lens = 50.0
cam_auto.sensor_width = 36.0
cam_auto.clip_end = 1000.0
ob_auto_camera = bpy.data.objects.new('AutoCamera', cam_auto)
scene.collection.objects.link(ob_auto_camera)
ob_auto_camera.location = (3.71035, -4.95411, 3.22136)
ob_auto_camera.rotation_euler = (1.09748, -7.21219e-08, 0.694738)
scene.camera = ob_auto_camera
bpy.context.view_layer.update()
